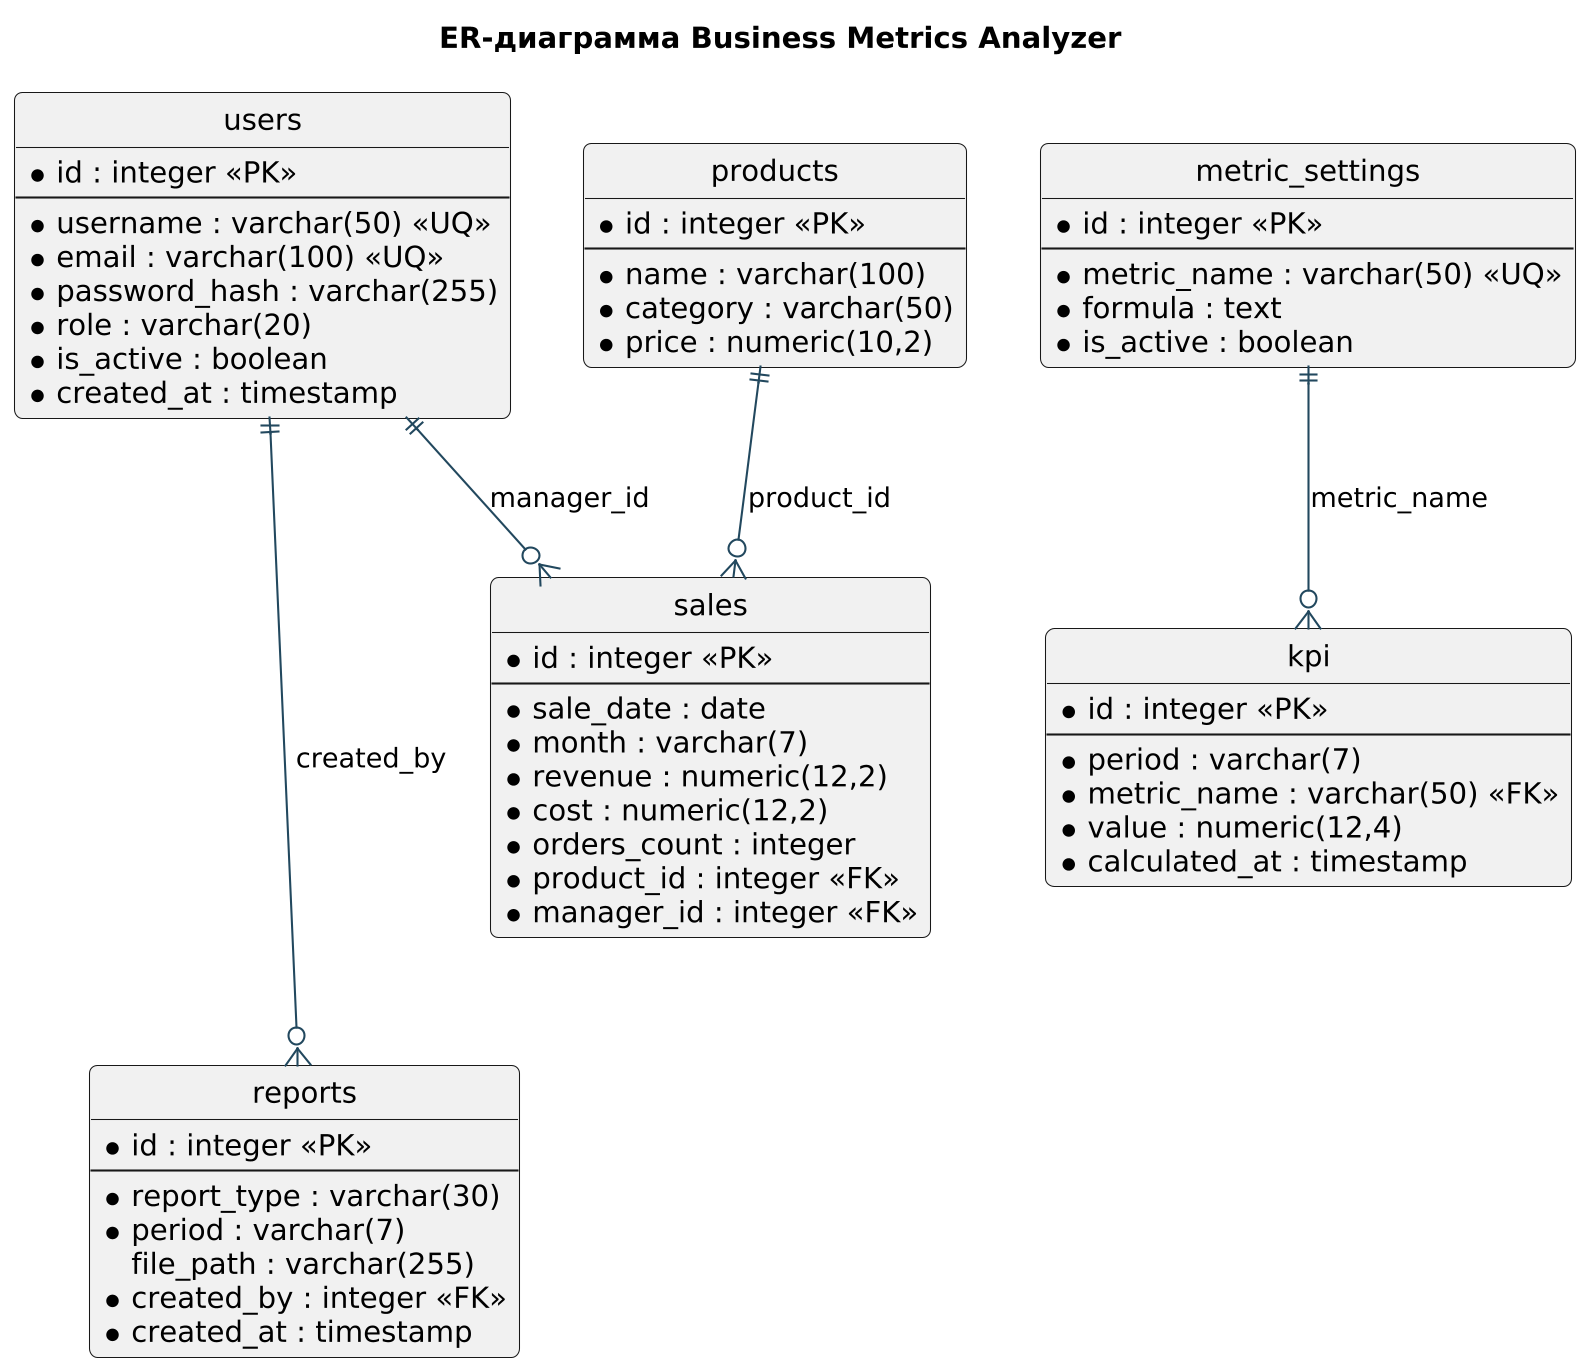

The diagram above was rendered by PlantUML. Its source (embedded in the PNG):
@startuml
skinparamlocked dpi 200
title ER-диаграмма Business Metrics Analyzer
hide circle
skinparam shadowing false
skinparam defaultFontName DejaVu Sans
skinparam roundCorner 8
skinparam entity {
  BackgroundColor #F6F3EC
  BorderColor #22485E
  HeaderBackgroundColor #22485E
  FontColor #22485E
}
skinparam ArrowColor #22485E

entity "users" as user {
  *id : integer <<PK>>
  --
  *username : varchar(50) <<UQ>>
  *email : varchar(100) <<UQ>>
  *password_hash : varchar(255)
  *role : varchar(20)
  *is_active : boolean
  *created_at : timestamp
}

entity "products" as product {
  *id : integer <<PK>>
  --
  *name : varchar(100)
  *category : varchar(50)
  *price : numeric(10,2)
}

entity "sales" as sale {
  *id : integer <<PK>>
  --
  *sale_date : date
  *month : varchar(7)
  *revenue : numeric(12,2)
  *cost : numeric(12,2)
  *orders_count : integer
  *product_id : integer <<FK>>
  *manager_id : integer <<FK>>
}

entity "reports" as report {
  *id : integer <<PK>>
  --
  *report_type : varchar(30)
  *period : varchar(7)
  file_path : varchar(255)
  *created_by : integer <<FK>>
  *created_at : timestamp
}

entity "metric_settings" as metric {
  *id : integer <<PK>>
  --
  *metric_name : varchar(50) <<UQ>>
  *formula : text
  *is_active : boolean
}

entity "kpi" as kpi {
  *id : integer <<PK>>
  --
  *period : varchar(7)
  *metric_name : varchar(50) <<FK>>
  *value : numeric(12,4)
  *calculated_at : timestamp
}

user ||--o{ sale : "manager_id"
sale -[hidden]- report
product ||--o{ sale : "product_id"
user ||--o{ report : "created_by"
metric ||--o{ kpi : "metric_name"
@enduml